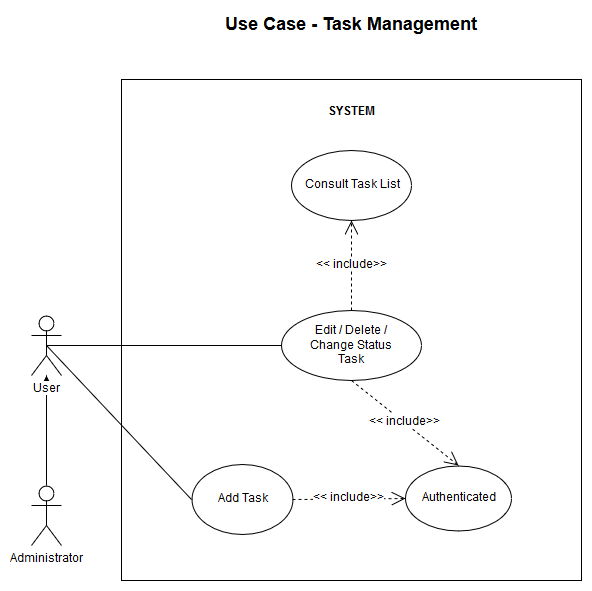

The diagram above was exported from draw.io. Its source (the exported page's mxGraphModel, read from the mxfile embedded in the PNG):
<mxGraphModel dx="840" dy="459" grid="1" gridSize="10" guides="1" tooltips="1" connect="1" arrows="1" fold="1" page="1" pageScale="1" pageWidth="827" pageHeight="1169" math="0" shadow="0">
  <root>
    <mxCell id="0" />
    <mxCell id="1" parent="0" />
    <mxCell id="301698ffdd1482f9-1" value="" style="rounded=0;whiteSpace=wrap;html=1;" parent="1" vertex="1">
      <mxGeometry x="130" y="109" width="460" height="501" as="geometry" />
    </mxCell>
    <mxCell id="301698ffdd1482f9-2" value="SYSTEM" style="text;html=1;align=center;fontStyle=1;verticalAlign=middle;spacingLeft=3;spacingRight=3;strokeColor=none;rotatable=0;points=[[0,0.5],[1,0.5]];portConstraint=eastwest;" parent="1" vertex="1">
      <mxGeometry x="320" y="129" width="80" height="26" as="geometry" />
    </mxCell>
    <mxCell id="301698ffdd1482f9-3" value="Use Case - Task Management" style="text;align=center;fontStyle=1;verticalAlign=middle;spacingLeft=3;spacingRight=3;strokeColor=none;rotatable=0;points=[[0,0.5],[1,0.5]];portConstraint=eastwest;fontSize=18;" parent="1" vertex="1">
      <mxGeometry x="320" y="40" width="80" height="26" as="geometry" />
    </mxCell>
    <mxCell id="301698ffdd1482f9-5" value="&lt;div&gt;Edit / Delete /&lt;br&gt;&lt;/div&gt;&lt;div&gt;Change Status &lt;br&gt;&lt;/div&gt;&lt;div&gt;Task&lt;/div&gt;" style="ellipse;whiteSpace=wrap;html=1;fontSize=12;" parent="1" vertex="1">
      <mxGeometry x="290" y="340" width="140" height="70" as="geometry" />
    </mxCell>
    <mxCell id="301698ffdd1482f9-6" value="" style="endArrow=none;html=1;strokeColor=#000000;fontSize=12;entryX=0;entryY=0.5;exitX=0.5;exitY=0.5;exitPerimeter=0;exitDx=0;exitDy=0;" parent="1" source="RWPEvowYjATKngtpxBSq-10" target="301698ffdd1482f9-5" edge="1">
      <mxGeometry width="50" height="50" relative="1" as="geometry">
        <mxPoint x="55" y="430" as="sourcePoint" />
        <mxPoint x="320" y="260" as="targetPoint" />
      </mxGeometry>
    </mxCell>
    <mxCell id="301698ffdd1482f9-9" value="&amp;lt;&amp;lt; include&amp;gt;&amp;gt;" style="endArrow=open;endSize=12;dashed=1;html=1;strokeColor=#000000;fontSize=12;entryX=0.5;entryY=0;exitX=0.5;exitY=1;" parent="1" source="301698ffdd1482f9-5" target="301698ffdd1482f9-11" edge="1">
      <mxGeometry width="160" relative="1" as="geometry">
        <mxPoint x="275" y="400" as="sourcePoint" />
        <mxPoint x="435" y="400" as="targetPoint" />
      </mxGeometry>
    </mxCell>
    <mxCell id="301698ffdd1482f9-11" value="Authenticated" style="ellipse;whiteSpace=wrap;html=1;fontSize=12;" parent="1" vertex="1">
      <mxGeometry x="414" y="495" width="106" height="65" as="geometry" />
    </mxCell>
    <mxCell id="2aebbe3c41cfeaa7-1" value="Add Task" style="ellipse;whiteSpace=wrap;html=1;fontSize=12;" parent="1" vertex="1">
      <mxGeometry x="200" y="494" width="101" height="70" as="geometry" />
    </mxCell>
    <mxCell id="2aebbe3c41cfeaa7-7" value="&amp;lt;&amp;lt; include&amp;gt;&amp;gt;" style="endArrow=open;endSize=12;dashed=1;html=1;strokeColor=#000000;fontSize=12;entryX=0;entryY=0.5;exitX=1;exitY=0.5;" parent="1" source="2aebbe3c41cfeaa7-1" target="301698ffdd1482f9-11" edge="1">
      <mxGeometry width="160" relative="1" as="geometry">
        <mxPoint x="272" y="422.5" as="sourcePoint" />
        <mxPoint x="350" y="507.5" as="targetPoint" />
      </mxGeometry>
    </mxCell>
    <mxCell id="qbaPlDuulD0J8wladQsn-1" value="Consult Task List" style="ellipse;whiteSpace=wrap;html=1;fontSize=12;" parent="1" vertex="1">
      <mxGeometry x="300" y="180" width="120" height="70" as="geometry" />
    </mxCell>
    <mxCell id="qbaPlDuulD0J8wladQsn-2" value="&amp;lt;&amp;lt; include&amp;gt;&amp;gt;" style="endArrow=open;endSize=12;dashed=1;html=1;strokeColor=#000000;fontSize=12;exitX=0.5;exitY=0;exitDx=0;exitDy=0;entryX=0.5;entryY=1;entryDx=0;entryDy=0;" parent="1" source="301698ffdd1482f9-5" target="qbaPlDuulD0J8wladQsn-1" edge="1">
      <mxGeometry width="160" relative="1" as="geometry">
        <mxPoint x="421.5" y="390" as="sourcePoint" />
        <mxPoint x="546.5" y="470" as="targetPoint" />
      </mxGeometry>
    </mxCell>
    <mxCell id="RWPEvowYjATKngtpxBSq-8" style="edgeStyle=orthogonalEdgeStyle;rounded=0;orthogonalLoop=1;jettySize=auto;html=1;" edge="1" parent="1" source="RWPEvowYjATKngtpxBSq-9" target="RWPEvowYjATKngtpxBSq-10">
      <mxGeometry relative="1" as="geometry" />
    </mxCell>
    <mxCell id="RWPEvowYjATKngtpxBSq-9" value="Administrator" style="shape=umlActor;verticalLabelPosition=bottom;labelBackgroundColor=#ffffff;verticalAlign=top;html=1;" vertex="1" parent="1">
      <mxGeometry x="40" y="515" width="30" height="60" as="geometry" />
    </mxCell>
    <mxCell id="RWPEvowYjATKngtpxBSq-10" value="User" style="shape=umlActor;verticalLabelPosition=bottom;labelBackgroundColor=#ffffff;verticalAlign=top;html=1;outlineConnect=0;" vertex="1" parent="1">
      <mxGeometry x="40" y="345" width="30" height="60" as="geometry" />
    </mxCell>
    <mxCell id="RWPEvowYjATKngtpxBSq-12" value="" style="endArrow=none;html=1;strokeColor=#000000;fontSize=12;entryX=0;entryY=0.5;exitX=0.5;exitY=0.5;exitPerimeter=0;exitDx=0;exitDy=0;entryDx=0;entryDy=0;" edge="1" parent="1" source="RWPEvowYjATKngtpxBSq-10" target="2aebbe3c41cfeaa7-1">
      <mxGeometry width="50" height="50" relative="1" as="geometry">
        <mxPoint x="77.5" y="480" as="sourcePoint" />
        <mxPoint x="322.5" y="480" as="targetPoint" />
      </mxGeometry>
    </mxCell>
  </root>
</mxGraphModel>